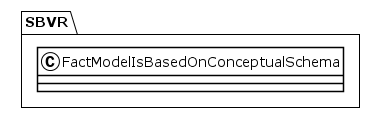

The diagram above was rendered by PlantUML. Its source (embedded in the PNG):
@startuml
!theme plain
package SBVR {
class FactModelIsBasedOnConceptualSchema {
}
}
@enduml